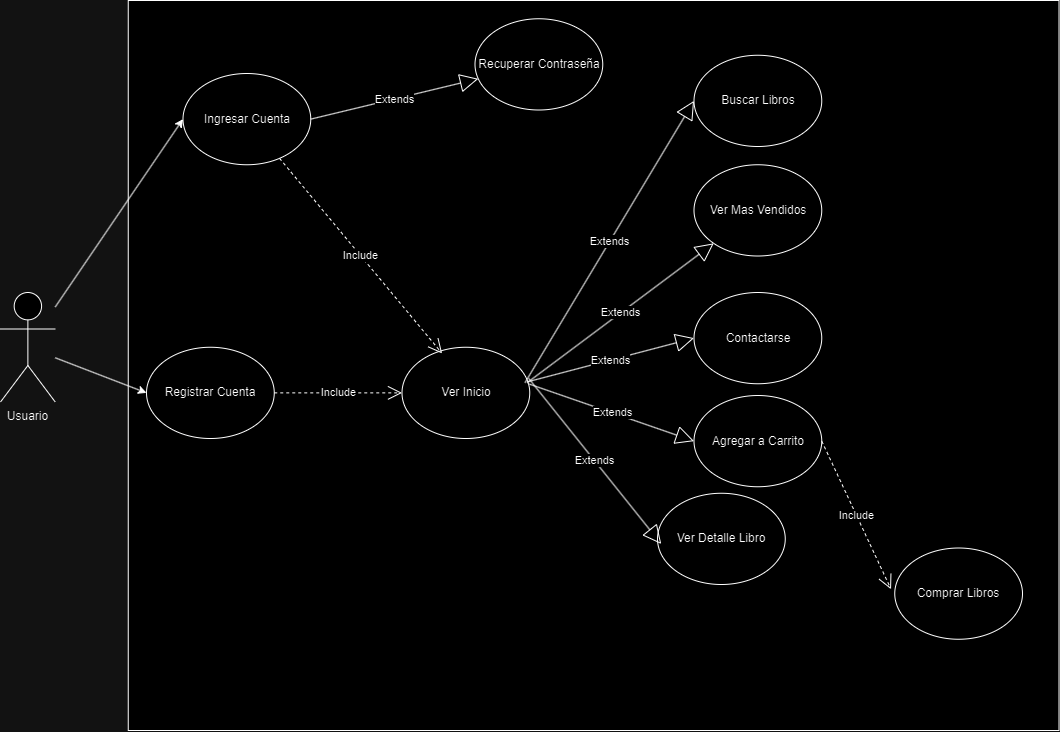

The diagram above was exported from draw.io. Its source (the exported page's mxGraphModel, read from the mxfile embedded in the PNG):
<mxGraphModel dx="1691" dy="981" grid="1" gridSize="10" guides="1" tooltips="1" connect="1" arrows="1" fold="1" page="1" pageScale="1" pageWidth="850" pageHeight="1100" math="0" shadow="0">
  <root>
    <mxCell id="0" />
    <mxCell id="1" parent="0" />
    <mxCell id="PDUBuzYX0AM8zrLg0Uv5-43" value="" style="group" vertex="1" connectable="0" parent="1">
      <mxGeometry x="130" y="140" width="1058.5" height="730" as="geometry" />
    </mxCell>
    <mxCell id="PDUBuzYX0AM8zrLg0Uv5-3" value="" style="rounded=0;whiteSpace=wrap;html=1;movable=1;resizable=1;rotatable=1;deletable=1;editable=1;locked=0;connectable=1;" vertex="1" parent="PDUBuzYX0AM8zrLg0Uv5-43">
      <mxGeometry x="127.75" width="930.75" height="730" as="geometry" />
    </mxCell>
    <mxCell id="PDUBuzYX0AM8zrLg0Uv5-1" value="Usuario" style="shape=umlActor;verticalLabelPosition=bottom;verticalAlign=top;html=1;" vertex="1" parent="PDUBuzYX0AM8zrLg0Uv5-43">
      <mxGeometry y="292" width="54.75" height="109.5" as="geometry" />
    </mxCell>
    <mxCell id="PDUBuzYX0AM8zrLg0Uv5-4" value="Ingresar Cuenta" style="ellipse;whiteSpace=wrap;html=1;" vertex="1" parent="PDUBuzYX0AM8zrLg0Uv5-43">
      <mxGeometry x="182.5" y="73" width="127.75" height="91.25" as="geometry" />
    </mxCell>
    <mxCell id="PDUBuzYX0AM8zrLg0Uv5-5" value="Buscar Libros" style="ellipse;whiteSpace=wrap;html=1;" vertex="1" parent="PDUBuzYX0AM8zrLg0Uv5-43">
      <mxGeometry x="693.5" y="54.75" width="127.75" height="91.25" as="geometry" />
    </mxCell>
    <mxCell id="PDUBuzYX0AM8zrLg0Uv5-21" value="Registrar Cuenta" style="ellipse;whiteSpace=wrap;html=1;" vertex="1" parent="PDUBuzYX0AM8zrLg0Uv5-43">
      <mxGeometry x="146" y="346.75" width="127.75" height="91.25" as="geometry" />
    </mxCell>
    <mxCell id="PDUBuzYX0AM8zrLg0Uv5-22" value="Agregar a Carrito" style="ellipse;whiteSpace=wrap;html=1;" vertex="1" parent="PDUBuzYX0AM8zrLg0Uv5-43">
      <mxGeometry x="693.5" y="395" width="127.75" height="91.25" as="geometry" />
    </mxCell>
    <mxCell id="PDUBuzYX0AM8zrLg0Uv5-23" value="Ver Detalle Libro" style="ellipse;whiteSpace=wrap;html=1;" vertex="1" parent="PDUBuzYX0AM8zrLg0Uv5-43">
      <mxGeometry x="657" y="492.75" width="127.75" height="91.25" as="geometry" />
    </mxCell>
    <mxCell id="PDUBuzYX0AM8zrLg0Uv5-24" value="Ver Mas Vendidos" style="ellipse;whiteSpace=wrap;html=1;" vertex="1" parent="PDUBuzYX0AM8zrLg0Uv5-43">
      <mxGeometry x="693.5" y="164.25" width="127.75" height="91.25" as="geometry" />
    </mxCell>
    <mxCell id="PDUBuzYX0AM8zrLg0Uv5-25" value="Contactarse" style="ellipse;whiteSpace=wrap;html=1;" vertex="1" parent="PDUBuzYX0AM8zrLg0Uv5-43">
      <mxGeometry x="693.5" y="292" width="127.75" height="91.25" as="geometry" />
    </mxCell>
    <mxCell id="PDUBuzYX0AM8zrLg0Uv5-26" value="Comprar Libros" style="ellipse;whiteSpace=wrap;html=1;" vertex="1" parent="PDUBuzYX0AM8zrLg0Uv5-43">
      <mxGeometry x="894.25" y="547.5" width="127.75" height="91.25" as="geometry" />
    </mxCell>
    <mxCell id="PDUBuzYX0AM8zrLg0Uv5-27" value="Recuperar Contraseña" style="ellipse;whiteSpace=wrap;html=1;" vertex="1" parent="PDUBuzYX0AM8zrLg0Uv5-43">
      <mxGeometry x="474.5" y="18.25" width="127.75" height="91.25" as="geometry" />
    </mxCell>
    <mxCell id="PDUBuzYX0AM8zrLg0Uv5-28" value="Extends" style="endArrow=block;endSize=16;endFill=0;html=1;rounded=0;exitX=1;exitY=0.5;exitDx=0;exitDy=0;" edge="1" parent="PDUBuzYX0AM8zrLg0Uv5-43" source="PDUBuzYX0AM8zrLg0Uv5-4" target="PDUBuzYX0AM8zrLg0Uv5-27">
      <mxGeometry width="160" relative="1" as="geometry">
        <mxPoint x="310.25" y="255.5" as="sourcePoint" />
        <mxPoint x="602.25" y="255.5" as="targetPoint" />
      </mxGeometry>
    </mxCell>
    <mxCell id="PDUBuzYX0AM8zrLg0Uv5-29" value="" style="endArrow=classic;html=1;rounded=0;entryX=0;entryY=0.5;entryDx=0;entryDy=0;" edge="1" parent="PDUBuzYX0AM8zrLg0Uv5-43" source="PDUBuzYX0AM8zrLg0Uv5-1" target="PDUBuzYX0AM8zrLg0Uv5-4">
      <mxGeometry width="50" height="50" relative="1" as="geometry">
        <mxPoint x="54.75" y="365" as="sourcePoint" />
        <mxPoint x="182.5" y="91.25" as="targetPoint" />
      </mxGeometry>
    </mxCell>
    <mxCell id="PDUBuzYX0AM8zrLg0Uv5-30" value="" style="endArrow=classic;html=1;rounded=0;entryX=0;entryY=0.5;entryDx=0;entryDy=0;" edge="1" parent="PDUBuzYX0AM8zrLg0Uv5-43" source="PDUBuzYX0AM8zrLg0Uv5-1" target="PDUBuzYX0AM8zrLg0Uv5-21">
      <mxGeometry width="50" height="50" relative="1" as="geometry">
        <mxPoint x="27.375" y="410.625" as="sourcePoint" />
        <mxPoint x="182.5" y="209.875" as="targetPoint" />
      </mxGeometry>
    </mxCell>
    <mxCell id="PDUBuzYX0AM8zrLg0Uv5-31" value="Ver Inicio" style="ellipse;whiteSpace=wrap;html=1;" vertex="1" parent="PDUBuzYX0AM8zrLg0Uv5-43">
      <mxGeometry x="401.5" y="346.75" width="127.75" height="91.25" as="geometry" />
    </mxCell>
    <mxCell id="PDUBuzYX0AM8zrLg0Uv5-34" value="Include" style="endArrow=open;endSize=12;dashed=1;html=1;rounded=0;exitX=1;exitY=0.5;exitDx=0;exitDy=0;entryX=0;entryY=0.5;entryDx=0;entryDy=0;" edge="1" parent="PDUBuzYX0AM8zrLg0Uv5-43" source="PDUBuzYX0AM8zrLg0Uv5-21" target="PDUBuzYX0AM8zrLg0Uv5-31">
      <mxGeometry width="160" relative="1" as="geometry">
        <mxPoint x="310.25" y="383.25" as="sourcePoint" />
        <mxPoint x="602.25" y="383.25" as="targetPoint" />
        <mxPoint as="offset" />
      </mxGeometry>
    </mxCell>
    <mxCell id="PDUBuzYX0AM8zrLg0Uv5-36" value="Extends" style="endArrow=block;endSize=16;endFill=0;html=1;rounded=0;exitX=0.963;exitY=0.388;exitDx=0;exitDy=0;exitPerimeter=0;entryX=0;entryY=0.5;entryDx=0;entryDy=0;" edge="1" parent="PDUBuzYX0AM8zrLg0Uv5-43" source="PDUBuzYX0AM8zrLg0Uv5-31" target="PDUBuzYX0AM8zrLg0Uv5-5">
      <mxGeometry width="160" relative="1" as="geometry">
        <mxPoint x="584" y="328.4953521767759" as="sourcePoint" />
        <mxPoint x="751.9000000000001" y="288.34535217677586" as="targetPoint" />
      </mxGeometry>
    </mxCell>
    <mxCell id="PDUBuzYX0AM8zrLg0Uv5-37" value="Extends" style="endArrow=block;endSize=16;endFill=0;html=1;rounded=0;exitX=0.98;exitY=0.388;exitDx=0;exitDy=0;exitPerimeter=0;" edge="1" parent="PDUBuzYX0AM8zrLg0Uv5-43" source="PDUBuzYX0AM8zrLg0Uv5-31" target="PDUBuzYX0AM8zrLg0Uv5-24">
      <mxGeometry width="160" relative="1" as="geometry">
        <mxPoint x="547.5" y="423.46835217677597" as="sourcePoint" />
        <mxPoint x="715.4000000000001" y="383.31835217677593" as="targetPoint" />
      </mxGeometry>
    </mxCell>
    <mxCell id="PDUBuzYX0AM8zrLg0Uv5-38" value="Extends" style="endArrow=block;endSize=16;endFill=0;html=1;rounded=0;exitX=0.98;exitY=0.38;exitDx=0;exitDy=0;exitPerimeter=0;entryX=0;entryY=0.5;entryDx=0;entryDy=0;" edge="1" parent="PDUBuzYX0AM8zrLg0Uv5-43" source="PDUBuzYX0AM8zrLg0Uv5-31" target="PDUBuzYX0AM8zrLg0Uv5-25">
      <mxGeometry width="160" relative="1" as="geometry">
        <mxPoint x="584" y="365" as="sourcePoint" />
        <mxPoint x="660.6500000000001" y="456.31835217677593" as="targetPoint" />
      </mxGeometry>
    </mxCell>
    <mxCell id="PDUBuzYX0AM8zrLg0Uv5-39" value="Extends" style="endArrow=block;endSize=16;endFill=0;html=1;rounded=0;exitX=0.997;exitY=0.404;exitDx=0;exitDy=0;exitPerimeter=0;entryX=0;entryY=0.5;entryDx=0;entryDy=0;" edge="1" parent="PDUBuzYX0AM8zrLg0Uv5-43" source="PDUBuzYX0AM8zrLg0Uv5-31" target="PDUBuzYX0AM8zrLg0Uv5-22">
      <mxGeometry width="160" relative="1" as="geometry">
        <mxPoint x="474.5" y="514.718352176776" as="sourcePoint" />
        <mxPoint x="642.4000000000001" y="474.56835217677593" as="targetPoint" />
      </mxGeometry>
    </mxCell>
    <mxCell id="PDUBuzYX0AM8zrLg0Uv5-40" value="Include" style="endArrow=open;endSize=12;dashed=1;html=1;rounded=0;entryX=-0.029;entryY=0.452;entryDx=0;entryDy=0;entryPerimeter=0;exitX=1;exitY=0.5;exitDx=0;exitDy=0;" edge="1" parent="PDUBuzYX0AM8zrLg0Uv5-43" source="PDUBuzYX0AM8zrLg0Uv5-22" target="PDUBuzYX0AM8zrLg0Uv5-26">
      <mxGeometry width="160" relative="1" as="geometry">
        <mxPoint x="492.75" y="511" as="sourcePoint" />
        <mxPoint x="784.75" y="511" as="targetPoint" />
        <mxPoint as="offset" />
      </mxGeometry>
    </mxCell>
    <mxCell id="PDUBuzYX0AM8zrLg0Uv5-41" value="Extends" style="endArrow=block;endSize=16;endFill=0;html=1;rounded=0;exitX=0.991;exitY=0.34;exitDx=0;exitDy=0;exitPerimeter=0;entryX=0.029;entryY=0.556;entryDx=0;entryDy=0;entryPerimeter=0;" edge="1" parent="PDUBuzYX0AM8zrLg0Uv5-43" source="PDUBuzYX0AM8zrLg0Uv5-31" target="PDUBuzYX0AM8zrLg0Uv5-23">
      <mxGeometry width="160" relative="1" as="geometry">
        <mxPoint x="438" y="532.968352176776" as="sourcePoint" />
        <mxPoint x="605.9000000000001" y="492.81835217677593" as="targetPoint" />
      </mxGeometry>
    </mxCell>
    <mxCell id="PDUBuzYX0AM8zrLg0Uv5-42" value="Include" style="endArrow=open;endSize=12;dashed=1;html=1;rounded=0;entryX=0.314;entryY=0.068;entryDx=0;entryDy=0;entryPerimeter=0;" edge="1" parent="PDUBuzYX0AM8zrLg0Uv5-43" source="PDUBuzYX0AM8zrLg0Uv5-4" target="PDUBuzYX0AM8zrLg0Uv5-31">
      <mxGeometry width="160" relative="1" as="geometry">
        <mxPoint x="219" y="219" as="sourcePoint" />
        <mxPoint x="511" y="219" as="targetPoint" />
        <mxPoint as="offset" />
      </mxGeometry>
    </mxCell>
  </root>
</mxGraphModel>